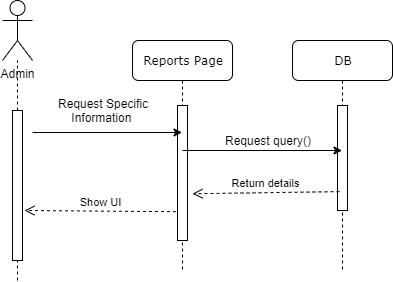

The diagram above was exported from draw.io. Its source (the exported page's mxGraphModel, read from the mxfile embedded in the PNG):
<mxGraphModel dx="1094" dy="468" grid="1" gridSize="10" guides="1" tooltips="1" connect="1" arrows="1" fold="1" page="1" pageScale="1" pageWidth="1100" pageHeight="850" background="#ffffff" math="0" shadow="0">
  <root>
    <mxCell id="0" />
    <mxCell id="1" parent="0" />
    <mxCell id="7baba1c4bc27f4b0-2" value="Reports Page" style="shape=umlLifeline;perimeter=lifelinePerimeter;whiteSpace=wrap;html=1;container=1;collapsible=0;recursiveResize=0;outlineConnect=0;rounded=1;shadow=0;comic=0;labelBackgroundColor=none;strokeWidth=1;fontFamily=Verdana;fontSize=12;align=center;" parent="1" vertex="1">
      <mxGeometry x="240" y="80" width="100" height="230" as="geometry" />
    </mxCell>
    <mxCell id="j2K0eX9-YXL4HYzKXbMI-24" value="" style="html=1;points=[];perimeter=orthogonalPerimeter;rounded=0;shadow=0;comic=0;labelBackgroundColor=none;strokeWidth=1;fontFamily=Verdana;fontSize=12;align=center;" vertex="1" parent="7baba1c4bc27f4b0-2">
      <mxGeometry x="45" y="65" width="10" height="135" as="geometry" />
    </mxCell>
    <mxCell id="7baba1c4bc27f4b0-3" value="DB" style="shape=umlLifeline;perimeter=lifelinePerimeter;whiteSpace=wrap;html=1;container=1;collapsible=0;recursiveResize=0;outlineConnect=0;rounded=1;shadow=0;comic=0;labelBackgroundColor=none;strokeWidth=1;fontFamily=Verdana;fontSize=12;align=center;" parent="1" vertex="1">
      <mxGeometry x="400" y="80" width="100" height="230" as="geometry" />
    </mxCell>
    <mxCell id="j2K0eX9-YXL4HYzKXbMI-25" value="" style="html=1;points=[];perimeter=orthogonalPerimeter;rounded=0;shadow=0;comic=0;labelBackgroundColor=none;strokeWidth=1;fontFamily=Verdana;fontSize=12;align=center;" vertex="1" parent="7baba1c4bc27f4b0-3">
      <mxGeometry x="45" y="65" width="10" height="105" as="geometry" />
    </mxCell>
    <mxCell id="j2K0eX9-YXL4HYzKXbMI-1" value="Admin" style="shape=umlActor;verticalLabelPosition=bottom;labelBackgroundColor=#ffffff;verticalAlign=top;html=1;outlineConnect=0;" vertex="1" parent="1">
      <mxGeometry x="110" y="40" width="30" height="60" as="geometry" />
    </mxCell>
    <mxCell id="j2K0eX9-YXL4HYzKXbMI-8" value="" style="endArrow=classic;html=1;" edge="1" parent="1" target="7baba1c4bc27f4b0-2">
      <mxGeometry width="50" height="50" relative="1" as="geometry">
        <mxPoint x="140" y="172" as="sourcePoint" />
        <mxPoint x="230" y="130" as="targetPoint" />
      </mxGeometry>
    </mxCell>
    <mxCell id="j2K0eX9-YXL4HYzKXbMI-9" value="Request Specific Information&amp;nbsp;" style="text;html=1;strokeColor=none;fillColor=none;align=center;verticalAlign=middle;whiteSpace=wrap;rounded=0;" vertex="1" parent="1">
      <mxGeometry x="140" y="140" width="140" height="20" as="geometry" />
    </mxCell>
    <mxCell id="j2K0eX9-YXL4HYzKXbMI-10" value="" style="endArrow=classic;html=1;" edge="1" parent="1" target="7baba1c4bc27f4b0-3">
      <mxGeometry width="50" height="50" relative="1" as="geometry">
        <mxPoint x="290" y="190" as="sourcePoint" />
        <mxPoint x="340" y="140" as="targetPoint" />
      </mxGeometry>
    </mxCell>
    <mxCell id="j2K0eX9-YXL4HYzKXbMI-11" value="Request query()" style="text;html=1;strokeColor=none;fillColor=none;align=center;verticalAlign=middle;whiteSpace=wrap;rounded=0;" vertex="1" parent="1">
      <mxGeometry x="330" y="170" width="90" height="20" as="geometry" />
    </mxCell>
    <mxCell id="j2K0eX9-YXL4HYzKXbMI-17" value="" style="endArrow=none;dashed=1;html=1;" edge="1" parent="1" source="7baba1c4bc27f4b0-13" target="j2K0eX9-YXL4HYzKXbMI-1">
      <mxGeometry width="50" height="50" relative="1" as="geometry">
        <mxPoint x="125" y="670" as="sourcePoint" />
        <mxPoint x="160" y="680" as="targetPoint" />
      </mxGeometry>
    </mxCell>
    <mxCell id="7baba1c4bc27f4b0-13" value="" style="html=1;points=[];perimeter=orthogonalPerimeter;rounded=0;shadow=0;comic=0;labelBackgroundColor=none;strokeWidth=1;fontFamily=Verdana;fontSize=12;align=center;" parent="1" vertex="1">
      <mxGeometry x="120" y="150" width="10" height="150" as="geometry" />
    </mxCell>
    <mxCell id="j2K0eX9-YXL4HYzKXbMI-19" value="" style="endArrow=none;dashed=1;html=1;" edge="1" parent="1" target="7baba1c4bc27f4b0-13">
      <mxGeometry width="50" height="50" relative="1" as="geometry">
        <mxPoint x="125" y="320" as="sourcePoint" />
        <mxPoint x="125" y="100" as="targetPoint" />
      </mxGeometry>
    </mxCell>
    <mxCell id="j2K0eX9-YXL4HYzKXbMI-22" value="Return details" style="html=1;verticalAlign=bottom;endArrow=open;dashed=1;endSize=8;entryX=1.5;entryY=0.333;entryDx=0;entryDy=0;entryPerimeter=0;exitX=0.2;exitY=0.338;exitDx=0;exitDy=0;exitPerimeter=0;" edge="1" parent="1">
      <mxGeometry relative="1" as="geometry">
        <mxPoint x="447" y="231.12" as="sourcePoint" />
        <mxPoint x="300" y="233.25" as="targetPoint" />
      </mxGeometry>
    </mxCell>
    <mxCell id="j2K0eX9-YXL4HYzKXbMI-23" value="Show UI" style="html=1;verticalAlign=bottom;endArrow=open;dashed=1;endSize=8;exitX=0.2;exitY=0.338;exitDx=0;exitDy=0;exitPerimeter=0;" edge="1" parent="1">
      <mxGeometry relative="1" as="geometry">
        <mxPoint x="283.5" y="251.20000000000002" as="sourcePoint" />
        <mxPoint x="132" y="250" as="targetPoint" />
      </mxGeometry>
    </mxCell>
  </root>
</mxGraphModel>